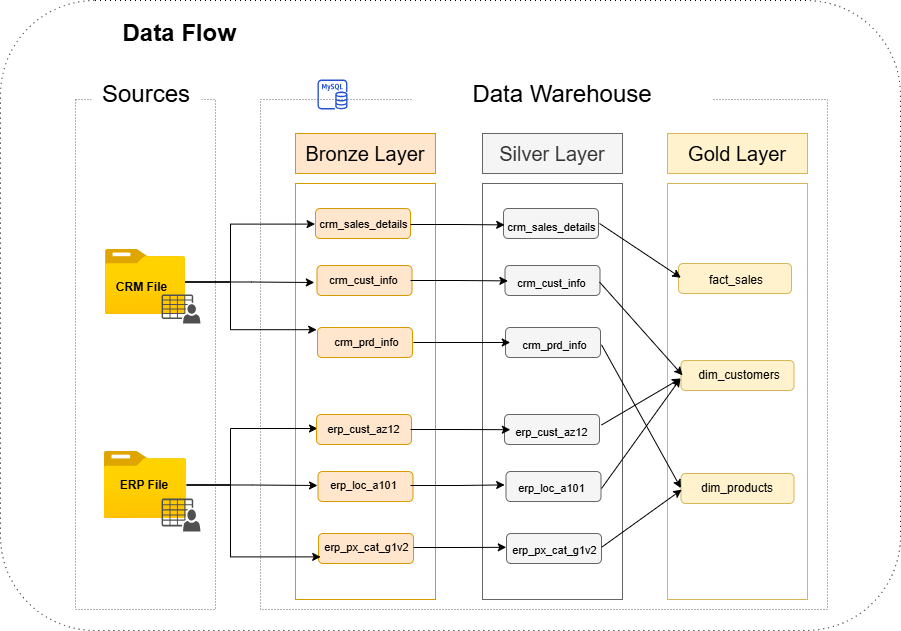

The diagram above was exported from draw.io. Its source (the exported page's mxGraphModel, read from the mxfile embedded in the PNG):
<mxGraphModel dx="1042" dy="626" grid="1" gridSize="10" guides="1" tooltips="1" connect="0" arrows="1" fold="1" page="1" pageScale="1" pageWidth="1100" pageHeight="850" math="0" shadow="0">
  <root>
    <mxCell id="0" />
    <mxCell id="1" parent="0" />
    <mxCell id="VOUfOvDfC5nYPcap2yja-1" value="Data Flow&amp;nbsp;" style="text;strokeColor=none;fillColor=none;html=1;fontSize=24;fontStyle=1;verticalAlign=middle;align=center;" parent="1" vertex="1">
      <mxGeometry x="135" y="88" width="213" height="50" as="geometry" />
    </mxCell>
    <mxCell id="VOUfOvDfC5nYPcap2yja-2" value="" style="rounded=0;whiteSpace=wrap;html=1;fillColor=none;dashed=1;dashPattern=1 2;strokeColor=light-dark(#696969,#232323);" parent="1" vertex="1">
      <mxGeometry x="135" y="179" width="140" height="510" as="geometry" />
    </mxCell>
    <mxCell id="VOUfOvDfC5nYPcap2yja-3" value="&lt;font style=&quot;font-size: 24px;&quot;&gt;Sources&lt;/font&gt;" style="rounded=0;whiteSpace=wrap;html=1;strokeColor=none;" parent="1" vertex="1">
      <mxGeometry x="151" y="159" width="110" height="30" as="geometry" />
    </mxCell>
    <mxCell id="VOUfOvDfC5nYPcap2yja-4" value="" style="rounded=0;whiteSpace=wrap;html=1;fillColor=none;dashed=1;dashPattern=1 2;strokeColor=light-dark(#696969,#232323);" parent="1" vertex="1">
      <mxGeometry x="320" y="179" width="567" height="510" as="geometry" />
    </mxCell>
    <mxCell id="VOUfOvDfC5nYPcap2yja-5" value="&lt;font style=&quot;font-size: 24px;&quot;&gt;Data Warehouse&lt;/font&gt;" style="rounded=0;whiteSpace=wrap;html=1;strokeColor=none;" parent="1" vertex="1">
      <mxGeometry x="472" y="159" width="300" height="30" as="geometry" />
    </mxCell>
    <mxCell id="VOUfOvDfC5nYPcap2yja-8" value="&lt;font style=&quot;font-size: 20px;&quot;&gt;Bronze Layer&lt;/font&gt;" style="rounded=0;whiteSpace=wrap;html=1;fillColor=#ffe6cc;strokeColor=#d79b00;" parent="1" vertex="1">
      <mxGeometry x="355" y="213" width="140" height="40" as="geometry" />
    </mxCell>
    <mxCell id="VOUfOvDfC5nYPcap2yja-9" value="" style="rounded=0;whiteSpace=wrap;html=1;fillColor=none;strokeColor=#d79b00;" parent="1" vertex="1">
      <mxGeometry x="355" y="263" width="140" height="416" as="geometry" />
    </mxCell>
    <mxCell id="VOUfOvDfC5nYPcap2yja-10" value="&lt;font style=&quot;font-size: 20px;&quot;&gt;Silver Layer&lt;/font&gt;" style="rounded=0;whiteSpace=wrap;html=1;fillColor=#f5f5f5;strokeColor=#666666;fontColor=#333333;" parent="1" vertex="1">
      <mxGeometry x="542" y="213" width="140" height="40" as="geometry" />
    </mxCell>
    <mxCell id="VOUfOvDfC5nYPcap2yja-11" value="" style="rounded=0;whiteSpace=wrap;html=1;fillColor=none;fontColor=#333333;strokeColor=#666666;" parent="1" vertex="1">
      <mxGeometry x="542" y="263" width="140" height="416" as="geometry" />
    </mxCell>
    <mxCell id="VOUfOvDfC5nYPcap2yja-12" value="&lt;font style=&quot;font-size: 20px;&quot;&gt;Gold Layer&lt;/font&gt;" style="rounded=0;whiteSpace=wrap;html=1;fillColor=#fff2cc;strokeColor=#d6b656;" parent="1" vertex="1">
      <mxGeometry x="727" y="213" width="140" height="40" as="geometry" />
    </mxCell>
    <mxCell id="VOUfOvDfC5nYPcap2yja-13" value="" style="rounded=0;whiteSpace=wrap;html=1;fillColor=none;strokeColor=#d6b656;" parent="1" vertex="1">
      <mxGeometry x="727" y="263" width="140" height="416" as="geometry" />
    </mxCell>
    <mxCell id="VOUfOvDfC5nYPcap2yja-14" value="" style="image;aspect=fixed;html=1;points=[];align=center;fontSize=12;image=img/lib/azure2/general/Folder_Blank.svg;" parent="1" vertex="1">
      <mxGeometry x="164.95" y="329" width="80.09" height="65" as="geometry" />
    </mxCell>
    <mxCell id="VOUfOvDfC5nYPcap2yja-15" value="" style="sketch=0;pointerEvents=1;shadow=0;dashed=0;html=1;strokeColor=none;fillColor=#505050;labelPosition=center;verticalLabelPosition=bottom;verticalAlign=top;outlineConnect=0;align=center;shape=mxgraph.office.users.csv_file;" parent="1" vertex="1">
      <mxGeometry x="221.09" y="374" width="38.91" height="29" as="geometry" />
    </mxCell>
    <mxCell id="VOUfOvDfC5nYPcap2yja-100" style="edgeStyle=orthogonalEdgeStyle;rounded=0;orthogonalLoop=1;jettySize=auto;html=1;" parent="1" source="VOUfOvDfC5nYPcap2yja-16" target="VOUfOvDfC5nYPcap2yja-73" edge="1">
      <mxGeometry relative="1" as="geometry">
        <Array as="points">
          <mxPoint x="290" y="565" />
          <mxPoint x="290" y="508" />
        </Array>
      </mxGeometry>
    </mxCell>
    <mxCell id="VOUfOvDfC5nYPcap2yja-101" style="edgeStyle=orthogonalEdgeStyle;rounded=0;orthogonalLoop=1;jettySize=auto;html=1;" parent="1" source="VOUfOvDfC5nYPcap2yja-16" target="VOUfOvDfC5nYPcap2yja-74" edge="1">
      <mxGeometry relative="1" as="geometry" />
    </mxCell>
    <mxCell id="VOUfOvDfC5nYPcap2yja-16" value="" style="image;aspect=fixed;html=1;points=[];align=center;fontSize=12;image=img/lib/azure2/general/Folder_Blank.svg;" parent="1" vertex="1">
      <mxGeometry x="163.72" y="531" width="82.56" height="67" as="geometry" />
    </mxCell>
    <mxCell id="VOUfOvDfC5nYPcap2yja-17" value="" style="sketch=0;pointerEvents=1;shadow=0;dashed=0;html=1;strokeColor=none;fillColor=#505050;labelPosition=center;verticalLabelPosition=bottom;verticalAlign=top;outlineConnect=0;align=center;shape=mxgraph.office.users.csv_file;" parent="1" vertex="1">
      <mxGeometry x="221.09" y="578" width="38.91" height="33" as="geometry" />
    </mxCell>
    <mxCell id="VOUfOvDfC5nYPcap2yja-18" value="CRM File" style="rounded=0;whiteSpace=wrap;html=1;fontStyle=1;fontSize=12;fillColor=none;strokeColor=none;" parent="1" vertex="1">
      <mxGeometry x="173.26999999999998" y="351.5" width="56.73" height="31.5" as="geometry" />
    </mxCell>
    <mxCell id="VOUfOvDfC5nYPcap2yja-19" value="&lt;font style=&quot;font-size: 12px;&quot;&gt;ERP File&lt;/font&gt;" style="rounded=0;whiteSpace=wrap;html=1;fontStyle=1;fontSize=9;fillColor=none;strokeColor=none;" parent="1" vertex="1">
      <mxGeometry x="173.26999999999998" y="551.25" width="62.28" height="26.5" as="geometry" />
    </mxCell>
    <mxCell id="VOUfOvDfC5nYPcap2yja-54" value="" style="sketch=0;outlineConnect=0;fontColor=#232F3E;gradientColor=none;fillColor=light-dark(#2550d0, #ff7cff);strokeColor=none;dashed=0;verticalLabelPosition=bottom;verticalAlign=top;align=center;html=1;fontSize=12;fontStyle=0;aspect=fixed;pointerEvents=1;shape=mxgraph.aws4.rds_mysql_instance;" parent="1" vertex="1">
      <mxGeometry x="377" y="159" width="30" height="30" as="geometry" />
    </mxCell>
    <mxCell id="VOUfOvDfC5nYPcap2yja-55" value="" style="rounded=1;whiteSpace=wrap;html=1;fillColor=#ffe6cc;strokeColor=#d79b00;" parent="1" vertex="1">
      <mxGeometry x="375" y="288" width="95" height="30" as="geometry" />
    </mxCell>
    <mxCell id="VOUfOvDfC5nYPcap2yja-57" value="" style="rounded=1;whiteSpace=wrap;html=1;fillColor=#ffe6cc;strokeColor=#d79b00;" parent="1" vertex="1">
      <mxGeometry x="376.5" y="345" width="95" height="30" as="geometry" />
    </mxCell>
    <mxCell id="VOUfOvDfC5nYPcap2yja-58" value="" style="rounded=1;whiteSpace=wrap;html=1;fillColor=#ffe6cc;strokeColor=#d79b00;" parent="1" vertex="1">
      <mxGeometry x="377" y="407" width="95" height="30" as="geometry" />
    </mxCell>
    <mxCell id="VOUfOvDfC5nYPcap2yja-60" value="" style="rounded=1;whiteSpace=wrap;html=1;fillColor=#ffe6cc;strokeColor=#d79b00;" parent="1" vertex="1">
      <mxGeometry x="376" y="494" width="95" height="30" as="geometry" />
    </mxCell>
    <mxCell id="VOUfOvDfC5nYPcap2yja-61" value="" style="rounded=1;whiteSpace=wrap;html=1;fillColor=#ffe6cc;strokeColor=#d79b00;" parent="1" vertex="1">
      <mxGeometry x="377.5" y="551" width="95" height="30" as="geometry" />
    </mxCell>
    <mxCell id="VOUfOvDfC5nYPcap2yja-62" value="" style="rounded=1;whiteSpace=wrap;html=1;fillColor=#ffe6cc;strokeColor=#d79b00;" parent="1" vertex="1">
      <mxGeometry x="378" y="613" width="95" height="30" as="geometry" />
    </mxCell>
    <mxCell id="VOUfOvDfC5nYPcap2yja-63" value="" style="rounded=1;whiteSpace=wrap;html=1;fillColor=#f5f5f5;fontColor=#333333;strokeColor=#666666;" parent="1" vertex="1">
      <mxGeometry x="563" y="288" width="95" height="30" as="geometry" />
    </mxCell>
    <mxCell id="VOUfOvDfC5nYPcap2yja-64" value="" style="rounded=1;whiteSpace=wrap;html=1;fillColor=#f5f5f5;fontColor=#333333;strokeColor=#666666;" parent="1" vertex="1">
      <mxGeometry x="564.5" y="345" width="95" height="30" as="geometry" />
    </mxCell>
    <mxCell id="VOUfOvDfC5nYPcap2yja-65" value="" style="rounded=1;whiteSpace=wrap;html=1;fillColor=#f5f5f5;fontColor=#333333;strokeColor=#666666;" parent="1" vertex="1">
      <mxGeometry x="565" y="407" width="95" height="30" as="geometry" />
    </mxCell>
    <mxCell id="VOUfOvDfC5nYPcap2yja-66" value="" style="rounded=1;whiteSpace=wrap;html=1;fillColor=#f5f5f5;fontColor=#333333;strokeColor=#666666;" parent="1" vertex="1">
      <mxGeometry x="564" y="494" width="95" height="30" as="geometry" />
    </mxCell>
    <mxCell id="VOUfOvDfC5nYPcap2yja-67" value="" style="rounded=1;whiteSpace=wrap;html=1;fillColor=#f5f5f5;fontColor=#333333;strokeColor=#666666;" parent="1" vertex="1">
      <mxGeometry x="565.5" y="551" width="95" height="30" as="geometry" />
    </mxCell>
    <mxCell id="VOUfOvDfC5nYPcap2yja-68" value="" style="rounded=1;whiteSpace=wrap;html=1;fillColor=#f5f5f5;fontColor=#333333;strokeColor=#666666;" parent="1" vertex="1">
      <mxGeometry x="566" y="613" width="95" height="30" as="geometry" />
    </mxCell>
    <mxCell id="VOUfOvDfC5nYPcap2yja-69" value="crm_sales_details" style="text;html=1;whiteSpace=wrap;align=center;verticalAlign=middle;rounded=0;fontSize=11;" parent="1" vertex="1">
      <mxGeometry x="377" y="289" width="93" height="30" as="geometry" />
    </mxCell>
    <mxCell id="VOUfOvDfC5nYPcap2yja-70" value="crm_cust_info" style="text;html=1;whiteSpace=wrap;align=center;verticalAlign=middle;rounded=0;fontSize=11;" parent="1" vertex="1">
      <mxGeometry x="377" y="345" width="93" height="30" as="geometry" />
    </mxCell>
    <mxCell id="VOUfOvDfC5nYPcap2yja-71" value="crm_prd_info" style="text;html=1;whiteSpace=wrap;align=center;verticalAlign=middle;rounded=0;fontSize=11;" parent="1" vertex="1">
      <mxGeometry x="380" y="407" width="93" height="30" as="geometry" />
    </mxCell>
    <mxCell id="VOUfOvDfC5nYPcap2yja-73" value="erp_cust_az12" style="text;html=1;whiteSpace=wrap;align=center;verticalAlign=middle;rounded=0;fontSize=11;" parent="1" vertex="1">
      <mxGeometry x="377" y="494" width="93" height="30" as="geometry" />
    </mxCell>
    <mxCell id="VOUfOvDfC5nYPcap2yja-74" value="erp_loc_a101" style="text;html=1;whiteSpace=wrap;align=center;verticalAlign=middle;rounded=0;fontSize=11;" parent="1" vertex="1">
      <mxGeometry x="377" y="550" width="93" height="30" as="geometry" />
    </mxCell>
    <mxCell id="VOUfOvDfC5nYPcap2yja-75" value="erp_px_cat_g1v2" style="text;html=1;whiteSpace=wrap;align=center;verticalAlign=middle;rounded=0;fontSize=11;" parent="1" vertex="1">
      <mxGeometry x="380" y="612" width="93" height="30" as="geometry" />
    </mxCell>
    <mxCell id="VOUfOvDfC5nYPcap2yja-95" style="edgeStyle=orthogonalEdgeStyle;rounded=0;orthogonalLoop=1;jettySize=auto;html=1;entryX=-0.026;entryY=0.487;entryDx=0;entryDy=0;entryPerimeter=0;" parent="1" source="VOUfOvDfC5nYPcap2yja-14" target="VOUfOvDfC5nYPcap2yja-69" edge="1">
      <mxGeometry relative="1" as="geometry">
        <Array as="points">
          <mxPoint x="290" y="362" />
          <mxPoint x="290" y="304" />
        </Array>
      </mxGeometry>
    </mxCell>
    <mxCell id="VOUfOvDfC5nYPcap2yja-97" style="edgeStyle=orthogonalEdgeStyle;rounded=0;orthogonalLoop=1;jettySize=auto;html=1;entryX=-0.034;entryY=0.567;entryDx=0;entryDy=0;entryPerimeter=0;" parent="1" source="VOUfOvDfC5nYPcap2yja-14" target="VOUfOvDfC5nYPcap2yja-70" edge="1">
      <mxGeometry relative="1" as="geometry" />
    </mxCell>
    <mxCell id="VOUfOvDfC5nYPcap2yja-99" style="edgeStyle=orthogonalEdgeStyle;rounded=0;orthogonalLoop=1;jettySize=auto;html=1;entryX=-0.041;entryY=0.073;entryDx=0;entryDy=0;entryPerimeter=0;" parent="1" source="VOUfOvDfC5nYPcap2yja-14" target="VOUfOvDfC5nYPcap2yja-71" edge="1">
      <mxGeometry relative="1" as="geometry">
        <Array as="points">
          <mxPoint x="290" y="362" />
          <mxPoint x="290" y="409" />
        </Array>
      </mxGeometry>
    </mxCell>
    <mxCell id="VOUfOvDfC5nYPcap2yja-103" style="edgeStyle=orthogonalEdgeStyle;rounded=0;orthogonalLoop=1;jettySize=auto;html=1;entryX=0.002;entryY=0.813;entryDx=0;entryDy=0;entryPerimeter=0;" parent="1" source="VOUfOvDfC5nYPcap2yja-16" target="VOUfOvDfC5nYPcap2yja-75" edge="1">
      <mxGeometry relative="1" as="geometry">
        <Array as="points">
          <mxPoint x="290" y="565" />
          <mxPoint x="290" y="636" />
        </Array>
      </mxGeometry>
    </mxCell>
    <mxCell id="VOUfOvDfC5nYPcap2yja-104" value="crm_sales_details" style="text;html=1;whiteSpace=wrap;strokeColor=none;fillColor=none;align=center;verticalAlign=middle;rounded=0;fontSize=11;" parent="1" vertex="1">
      <mxGeometry x="565" y="292" width="93" height="30" as="geometry" />
    </mxCell>
    <mxCell id="VOUfOvDfC5nYPcap2yja-105" value="crm_cust_info" style="text;html=1;whiteSpace=wrap;strokeColor=none;fillColor=none;align=center;verticalAlign=middle;rounded=0;fontSize=11;" parent="1" vertex="1">
      <mxGeometry x="565" y="348" width="93" height="30" as="geometry" />
    </mxCell>
    <mxCell id="VOUfOvDfC5nYPcap2yja-106" value="crm_prd_info" style="text;html=1;whiteSpace=wrap;strokeColor=none;fillColor=none;align=center;verticalAlign=middle;rounded=0;fontSize=11;" parent="1" vertex="1">
      <mxGeometry x="568" y="410" width="93" height="30" as="geometry" />
    </mxCell>
    <mxCell id="VOUfOvDfC5nYPcap2yja-107" value="erp_cust_az12" style="text;html=1;whiteSpace=wrap;strokeColor=none;fillColor=none;align=center;verticalAlign=middle;rounded=0;fontSize=11;" parent="1" vertex="1">
      <mxGeometry x="565" y="497" width="93" height="30" as="geometry" />
    </mxCell>
    <mxCell id="VOUfOvDfC5nYPcap2yja-108" value="erp_loc_a101" style="text;html=1;whiteSpace=wrap;strokeColor=none;fillColor=none;align=center;verticalAlign=middle;rounded=0;fontSize=11;" parent="1" vertex="1">
      <mxGeometry x="565" y="553" width="93" height="30" as="geometry" />
    </mxCell>
    <mxCell id="VOUfOvDfC5nYPcap2yja-109" value="erp_px_cat_g1v2" style="text;html=1;whiteSpace=wrap;strokeColor=none;fillColor=none;align=center;verticalAlign=middle;rounded=0;fontSize=11;" parent="1" vertex="1">
      <mxGeometry x="568" y="615" width="93" height="30" as="geometry" />
    </mxCell>
    <mxCell id="VOUfOvDfC5nYPcap2yja-110" style="edgeStyle=orthogonalEdgeStyle;rounded=0;orthogonalLoop=1;jettySize=auto;html=1;entryX=-0.009;entryY=0.413;entryDx=0;entryDy=0;entryPerimeter=0;" parent="1" source="VOUfOvDfC5nYPcap2yja-69" target="VOUfOvDfC5nYPcap2yja-104" edge="1">
      <mxGeometry relative="1" as="geometry" />
    </mxCell>
    <mxCell id="VOUfOvDfC5nYPcap2yja-111" style="edgeStyle=orthogonalEdgeStyle;rounded=0;orthogonalLoop=1;jettySize=auto;html=1;entryX=0.026;entryY=0.413;entryDx=0;entryDy=0;entryPerimeter=0;" parent="1" source="VOUfOvDfC5nYPcap2yja-70" target="VOUfOvDfC5nYPcap2yja-105" edge="1">
      <mxGeometry relative="1" as="geometry" />
    </mxCell>
    <mxCell id="VOUfOvDfC5nYPcap2yja-112" style="edgeStyle=orthogonalEdgeStyle;rounded=0;orthogonalLoop=1;jettySize=auto;html=1;entryX=0.019;entryY=0.4;entryDx=0;entryDy=0;entryPerimeter=0;" parent="1" source="VOUfOvDfC5nYPcap2yja-71" target="VOUfOvDfC5nYPcap2yja-106" edge="1">
      <mxGeometry relative="1" as="geometry" />
    </mxCell>
    <mxCell id="VOUfOvDfC5nYPcap2yja-113" style="edgeStyle=orthogonalEdgeStyle;rounded=0;orthogonalLoop=1;jettySize=auto;html=1;entryX=0.052;entryY=0.407;entryDx=0;entryDy=0;entryPerimeter=0;" parent="1" source="VOUfOvDfC5nYPcap2yja-73" target="VOUfOvDfC5nYPcap2yja-107" edge="1">
      <mxGeometry relative="1" as="geometry" />
    </mxCell>
    <mxCell id="VOUfOvDfC5nYPcap2yja-114" style="edgeStyle=orthogonalEdgeStyle;rounded=0;orthogonalLoop=1;jettySize=auto;html=1;entryX=-0.009;entryY=0.38;entryDx=0;entryDy=0;entryPerimeter=0;" parent="1" source="VOUfOvDfC5nYPcap2yja-74" target="VOUfOvDfC5nYPcap2yja-108" edge="1">
      <mxGeometry relative="1" as="geometry" />
    </mxCell>
    <mxCell id="VOUfOvDfC5nYPcap2yja-115" style="edgeStyle=orthogonalEdgeStyle;rounded=0;orthogonalLoop=1;jettySize=auto;html=1;entryX=-0.024;entryY=0.393;entryDx=0;entryDy=0;entryPerimeter=0;" parent="1" source="VOUfOvDfC5nYPcap2yja-75" target="VOUfOvDfC5nYPcap2yja-109" edge="1">
      <mxGeometry relative="1" as="geometry" />
    </mxCell>
    <mxCell id="VOUfOvDfC5nYPcap2yja-116" value="" style="rounded=1;whiteSpace=wrap;html=1;fillColor=#fff2cc;strokeColor=#d6b656;" parent="1" vertex="1">
      <mxGeometry x="738" y="343" width="113" height="30" as="geometry" />
    </mxCell>
    <mxCell id="VOUfOvDfC5nYPcap2yja-117" value="" style="rounded=1;whiteSpace=wrap;html=1;fillColor=#fff2cc;strokeColor=#d6b656;" parent="1" vertex="1">
      <mxGeometry x="740.5" y="553" width="113" height="30" as="geometry" />
    </mxCell>
    <mxCell id="VOUfOvDfC5nYPcap2yja-118" value="" style="rounded=1;whiteSpace=wrap;html=1;fillColor=#fff2cc;strokeColor=#d6b656;" parent="1" vertex="1">
      <mxGeometry x="740.5" y="440" width="113" height="30" as="geometry" />
    </mxCell>
    <mxCell id="VOUfOvDfC5nYPcap2yja-119" value="fact_sales" style="text;html=1;whiteSpace=wrap;strokeColor=none;fillColor=none;align=center;verticalAlign=middle;rounded=0;" parent="1" vertex="1">
      <mxGeometry x="740.5" y="345" width="109.5" height="30" as="geometry" />
    </mxCell>
    <mxCell id="VOUfOvDfC5nYPcap2yja-120" value="dim_customers" style="text;html=1;whiteSpace=wrap;strokeColor=none;fillColor=none;align=center;verticalAlign=middle;rounded=0;" parent="1" vertex="1">
      <mxGeometry x="744" y="440" width="109.5" height="30" as="geometry" />
    </mxCell>
    <mxCell id="VOUfOvDfC5nYPcap2yja-121" value="dim_products" style="text;html=1;whiteSpace=wrap;strokeColor=none;fillColor=none;align=center;verticalAlign=middle;rounded=0;" parent="1" vertex="1">
      <mxGeometry x="741.5" y="553.25" width="109.5" height="30" as="geometry" />
    </mxCell>
    <mxCell id="VOUfOvDfC5nYPcap2yja-122" value="" style="endArrow=classic;html=1;rounded=0;entryX=-0.001;entryY=0.407;entryDx=0;entryDy=0;entryPerimeter=0;" parent="1" target="VOUfOvDfC5nYPcap2yja-119" edge="1">
      <mxGeometry width="50" height="50" relative="1" as="geometry">
        <mxPoint x="659" y="303" as="sourcePoint" />
        <mxPoint x="709" y="253" as="targetPoint" />
      </mxGeometry>
    </mxCell>
    <mxCell id="VOUfOvDfC5nYPcap2yja-123" value="" style="endArrow=classic;html=1;rounded=0;entryX=-0.018;entryY=0.493;entryDx=0;entryDy=0;entryPerimeter=0;" parent="1" target="VOUfOvDfC5nYPcap2yja-120" edge="1">
      <mxGeometry width="50" height="50" relative="1" as="geometry">
        <mxPoint x="659" y="361.5" as="sourcePoint" />
        <mxPoint x="740" y="415.5" as="targetPoint" />
      </mxGeometry>
    </mxCell>
    <mxCell id="VOUfOvDfC5nYPcap2yja-124" value="" style="endArrow=classic;html=1;rounded=0;" parent="1" edge="1">
      <mxGeometry width="50" height="50" relative="1" as="geometry">
        <mxPoint x="661" y="568" as="sourcePoint" />
        <mxPoint x="740" y="458" as="targetPoint" />
      </mxGeometry>
    </mxCell>
    <mxCell id="VOUfOvDfC5nYPcap2yja-125" value="" style="endArrow=classic;html=1;rounded=0;" parent="1" edge="1">
      <mxGeometry width="50" height="50" relative="1" as="geometry">
        <mxPoint x="661" y="504.5" as="sourcePoint" />
        <mxPoint x="740" y="458" as="targetPoint" />
      </mxGeometry>
    </mxCell>
    <mxCell id="VOUfOvDfC5nYPcap2yja-126" value="" style="endArrow=classic;html=1;rounded=0;entryX=-0.01;entryY=0.478;entryDx=0;entryDy=0;entryPerimeter=0;" parent="1" target="VOUfOvDfC5nYPcap2yja-121" edge="1">
      <mxGeometry width="50" height="50" relative="1" as="geometry">
        <mxPoint x="661" y="424.25" as="sourcePoint" />
        <mxPoint x="744" y="517.75" as="targetPoint" />
      </mxGeometry>
    </mxCell>
    <mxCell id="VOUfOvDfC5nYPcap2yja-127" value="" style="endArrow=classic;html=1;rounded=0;entryX=-0.003;entryY=0.532;entryDx=0;entryDy=0;entryPerimeter=0;" parent="1" target="VOUfOvDfC5nYPcap2yja-121" edge="1">
      <mxGeometry width="50" height="50" relative="1" as="geometry">
        <mxPoint x="661.5" y="626.5" as="sourcePoint" />
        <mxPoint x="740.5" y="580" as="targetPoint" />
      </mxGeometry>
    </mxCell>
    <mxCell id="1rBaVvKwXPGU5kEuIOUJ-1" value="" style="rounded=1;whiteSpace=wrap;html=1;fillColor=none;dashed=1;dashPattern=1 4;" vertex="1" parent="1">
      <mxGeometry x="60" y="80" width="900" height="630" as="geometry" />
    </mxCell>
  </root>
</mxGraphModel>